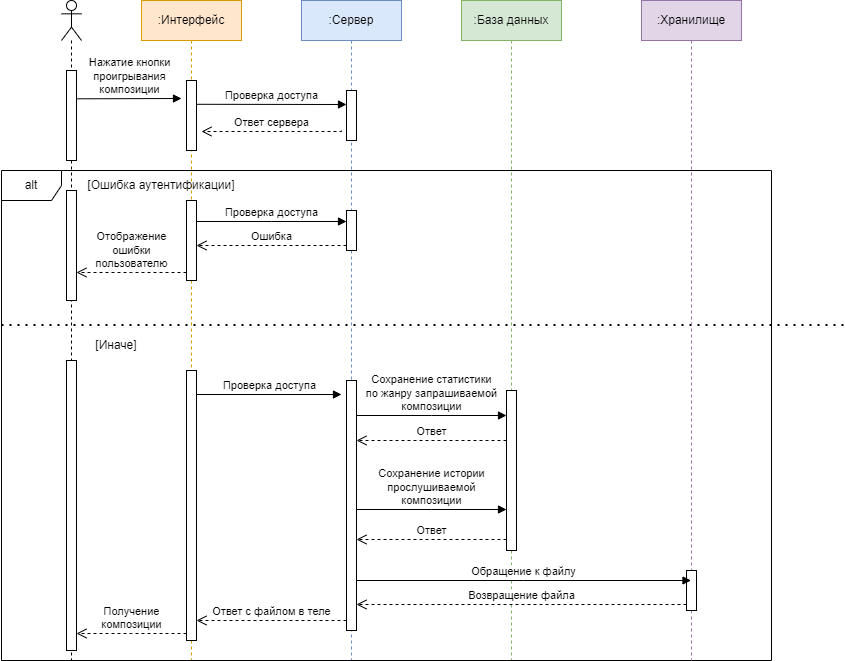

The diagram above was exported from draw.io. Its source (the exported page's mxGraphModel, read from the mxfile embedded in the PNG):
<mxGraphModel dx="5561" dy="490" grid="1" gridSize="10" guides="1" tooltips="1" connect="1" arrows="1" fold="1" page="1" pageScale="1" pageWidth="4681" pageHeight="3300" math="0" shadow="0">
  <root>
    <mxCell id="0" />
    <mxCell id="1" parent="0" />
    <mxCell id="wLG4daFTKFdwwIxtV-21-44" value="" style="shape=umlLifeline;perimeter=lifelinePerimeter;whiteSpace=wrap;html=1;container=1;dropTarget=0;collapsible=0;recursiveResize=0;outlineConnect=0;portConstraint=eastwest;newEdgeStyle={&quot;edgeStyle&quot;:&quot;elbowEdgeStyle&quot;,&quot;elbow&quot;:&quot;vertical&quot;,&quot;curved&quot;:0,&quot;rounded&quot;:0};participant=umlActor;" vertex="1" parent="1">
      <mxGeometry x="60" y="110" width="20" height="660" as="geometry" />
    </mxCell>
    <mxCell id="wLG4daFTKFdwwIxtV-21-48" value="" style="html=1;points=[];perimeter=orthogonalPerimeter;outlineConnect=0;targetShapes=umlLifeline;portConstraint=eastwest;newEdgeStyle={&quot;edgeStyle&quot;:&quot;elbowEdgeStyle&quot;,&quot;elbow&quot;:&quot;vertical&quot;,&quot;curved&quot;:0,&quot;rounded&quot;:0};" vertex="1" parent="wLG4daFTKFdwwIxtV-21-44">
      <mxGeometry x="5" y="70" width="10" height="90" as="geometry" />
    </mxCell>
    <mxCell id="wLG4daFTKFdwwIxtV-21-55" value="" style="html=1;points=[];perimeter=orthogonalPerimeter;outlineConnect=0;targetShapes=umlLifeline;portConstraint=eastwest;newEdgeStyle={&quot;edgeStyle&quot;:&quot;elbowEdgeStyle&quot;,&quot;elbow&quot;:&quot;vertical&quot;,&quot;curved&quot;:0,&quot;rounded&quot;:0};" vertex="1" parent="wLG4daFTKFdwwIxtV-21-44">
      <mxGeometry x="5" y="190" width="10" height="110" as="geometry" />
    </mxCell>
    <mxCell id="wLG4daFTKFdwwIxtV-21-71" value="" style="html=1;points=[];perimeter=orthogonalPerimeter;outlineConnect=0;targetShapes=umlLifeline;portConstraint=eastwest;newEdgeStyle={&quot;edgeStyle&quot;:&quot;elbowEdgeStyle&quot;,&quot;elbow&quot;:&quot;vertical&quot;,&quot;curved&quot;:0,&quot;rounded&quot;:0};" vertex="1" parent="wLG4daFTKFdwwIxtV-21-44">
      <mxGeometry x="5" y="360" width="10" height="290" as="geometry" />
    </mxCell>
    <mxCell id="wLG4daFTKFdwwIxtV-21-45" value=":Интерфейс" style="shape=umlLifeline;perimeter=lifelinePerimeter;whiteSpace=wrap;html=1;container=1;dropTarget=0;collapsible=0;recursiveResize=0;outlineConnect=0;portConstraint=eastwest;newEdgeStyle={&quot;edgeStyle&quot;:&quot;elbowEdgeStyle&quot;,&quot;elbow&quot;:&quot;vertical&quot;,&quot;curved&quot;:0,&quot;rounded&quot;:0};fillColor=#ffe6cc;strokeColor=#d79b00;" vertex="1" parent="1">
      <mxGeometry x="140" y="110" width="100" height="660" as="geometry" />
    </mxCell>
    <mxCell id="wLG4daFTKFdwwIxtV-21-49" value="" style="html=1;points=[];perimeter=orthogonalPerimeter;outlineConnect=0;targetShapes=umlLifeline;portConstraint=eastwest;newEdgeStyle={&quot;edgeStyle&quot;:&quot;elbowEdgeStyle&quot;,&quot;elbow&quot;:&quot;vertical&quot;,&quot;curved&quot;:0,&quot;rounded&quot;:0};" vertex="1" parent="wLG4daFTKFdwwIxtV-21-45">
      <mxGeometry x="45" y="80" width="10" height="70" as="geometry" />
    </mxCell>
    <mxCell id="wLG4daFTKFdwwIxtV-21-46" value=":Сервер" style="shape=umlLifeline;perimeter=lifelinePerimeter;whiteSpace=wrap;html=1;container=1;dropTarget=0;collapsible=0;recursiveResize=0;outlineConnect=0;portConstraint=eastwest;newEdgeStyle={&quot;edgeStyle&quot;:&quot;elbowEdgeStyle&quot;,&quot;elbow&quot;:&quot;vertical&quot;,&quot;curved&quot;:0,&quot;rounded&quot;:0};fillColor=#dae8fc;strokeColor=#6c8ebf;" vertex="1" parent="1">
      <mxGeometry x="300" y="110" width="100" height="660" as="geometry" />
    </mxCell>
    <mxCell id="wLG4daFTKFdwwIxtV-21-51" value="" style="html=1;points=[];perimeter=orthogonalPerimeter;outlineConnect=0;targetShapes=umlLifeline;portConstraint=eastwest;newEdgeStyle={&quot;edgeStyle&quot;:&quot;elbowEdgeStyle&quot;,&quot;elbow&quot;:&quot;vertical&quot;,&quot;curved&quot;:0,&quot;rounded&quot;:0};" vertex="1" parent="wLG4daFTKFdwwIxtV-21-46">
      <mxGeometry x="45" y="90" width="10" height="50" as="geometry" />
    </mxCell>
    <mxCell id="wLG4daFTKFdwwIxtV-21-60" value="" style="html=1;points=[];perimeter=orthogonalPerimeter;outlineConnect=0;targetShapes=umlLifeline;portConstraint=eastwest;newEdgeStyle={&quot;edgeStyle&quot;:&quot;elbowEdgeStyle&quot;,&quot;elbow&quot;:&quot;vertical&quot;,&quot;curved&quot;:0,&quot;rounded&quot;:0};" vertex="1" parent="wLG4daFTKFdwwIxtV-21-46">
      <mxGeometry x="45" y="210" width="10" height="40" as="geometry" />
    </mxCell>
    <mxCell id="wLG4daFTKFdwwIxtV-21-47" value=":База данных" style="shape=umlLifeline;perimeter=lifelinePerimeter;whiteSpace=wrap;html=1;container=1;dropTarget=0;collapsible=0;recursiveResize=0;outlineConnect=0;portConstraint=eastwest;newEdgeStyle={&quot;edgeStyle&quot;:&quot;elbowEdgeStyle&quot;,&quot;elbow&quot;:&quot;vertical&quot;,&quot;curved&quot;:0,&quot;rounded&quot;:0};fillColor=#d5e8d4;strokeColor=#82b366;" vertex="1" parent="1">
      <mxGeometry x="460" y="110" width="100" height="660" as="geometry" />
    </mxCell>
    <mxCell id="wLG4daFTKFdwwIxtV-21-50" value="Нажатие кнопки &lt;br&gt;проигрывания &lt;br&gt;композиции" style="html=1;verticalAlign=bottom;endArrow=block;edgeStyle=elbowEdgeStyle;elbow=vertical;curved=0;rounded=0;" edge="1" parent="1">
      <mxGeometry width="80" relative="1" as="geometry">
        <mxPoint x="75" y="208.31034482758628" as="sourcePoint" />
        <mxPoint x="180" y="208" as="targetPoint" />
      </mxGeometry>
    </mxCell>
    <mxCell id="wLG4daFTKFdwwIxtV-21-52" value="Проверка доступа" style="html=1;verticalAlign=bottom;endArrow=block;edgeStyle=elbowEdgeStyle;elbow=vertical;curved=0;rounded=0;" edge="1" parent="1">
      <mxGeometry width="80" relative="1" as="geometry">
        <mxPoint x="194.9999999999999" y="213.79310344827593" as="sourcePoint" />
        <mxPoint x="344.9999999999999" y="213.79310344827593" as="targetPoint" />
      </mxGeometry>
    </mxCell>
    <mxCell id="wLG4daFTKFdwwIxtV-21-53" value="Ответ сервера" style="html=1;verticalAlign=bottom;endArrow=open;dashed=1;endSize=8;edgeStyle=elbowEdgeStyle;elbow=vertical;curved=0;rounded=0;" edge="1" parent="1">
      <mxGeometry x="0.0019" relative="1" as="geometry">
        <mxPoint x="340" y="240" as="sourcePoint" />
        <mxPoint x="200" y="241" as="targetPoint" />
        <mxPoint as="offset" />
      </mxGeometry>
    </mxCell>
    <mxCell id="wLG4daFTKFdwwIxtV-21-54" value="alt" style="shape=umlFrame;whiteSpace=wrap;html=1;pointerEvents=0;" vertex="1" parent="1">
      <mxGeometry y="280" width="770" height="490" as="geometry" />
    </mxCell>
    <mxCell id="wLG4daFTKFdwwIxtV-21-56" value="" style="html=1;points=[];perimeter=orthogonalPerimeter;outlineConnect=0;targetShapes=umlLifeline;portConstraint=eastwest;newEdgeStyle={&quot;edgeStyle&quot;:&quot;elbowEdgeStyle&quot;,&quot;elbow&quot;:&quot;vertical&quot;,&quot;curved&quot;:0,&quot;rounded&quot;:0};" vertex="1" parent="1">
      <mxGeometry x="185" y="310" width="10" height="80" as="geometry" />
    </mxCell>
    <mxCell id="wLG4daFTKFdwwIxtV-21-61" value="Проверка доступа" style="html=1;verticalAlign=bottom;endArrow=block;edgeStyle=elbowEdgeStyle;elbow=vertical;curved=0;rounded=0;" edge="1" parent="1">
      <mxGeometry width="80" relative="1" as="geometry">
        <mxPoint x="195" y="331" as="sourcePoint" />
        <mxPoint x="345" y="331" as="targetPoint" />
      </mxGeometry>
    </mxCell>
    <mxCell id="wLG4daFTKFdwwIxtV-21-62" value="Ошибка" style="html=1;verticalAlign=bottom;endArrow=open;dashed=1;endSize=8;edgeStyle=elbowEdgeStyle;elbow=vertical;curved=0;rounded=0;" edge="1" parent="1">
      <mxGeometry relative="1" as="geometry">
        <mxPoint x="345" y="355" as="sourcePoint" />
        <mxPoint x="195" y="355" as="targetPoint" />
      </mxGeometry>
    </mxCell>
    <mxCell id="wLG4daFTKFdwwIxtV-21-63" value="Отображение&lt;br&gt;ошибки&lt;br&gt;пользователю" style="html=1;verticalAlign=bottom;endArrow=open;dashed=1;endSize=8;edgeStyle=elbowEdgeStyle;elbow=vertical;curved=0;rounded=0;" edge="1" parent="1">
      <mxGeometry relative="1" as="geometry">
        <mxPoint x="185" y="382" as="sourcePoint" />
        <mxPoint x="75" y="382" as="targetPoint" />
      </mxGeometry>
    </mxCell>
    <mxCell id="wLG4daFTKFdwwIxtV-21-64" value="[Ошибка аутентификации]" style="text;html=1;strokeColor=none;fillColor=none;align=center;verticalAlign=middle;whiteSpace=wrap;rounded=0;" vertex="1" parent="1">
      <mxGeometry x="80" y="280" width="160" height="30" as="geometry" />
    </mxCell>
    <mxCell id="wLG4daFTKFdwwIxtV-21-67" value="" style="endArrow=none;dashed=1;html=1;dashPattern=1 3;strokeWidth=2;rounded=0;" edge="1" parent="1">
      <mxGeometry width="50" height="50" relative="1" as="geometry">
        <mxPoint y="434.5" as="sourcePoint" />
        <mxPoint x="842" y="434.5" as="targetPoint" />
      </mxGeometry>
    </mxCell>
    <mxCell id="wLG4daFTKFdwwIxtV-21-70" value="[Иначе]" style="text;html=1;strokeColor=none;fillColor=none;align=center;verticalAlign=middle;whiteSpace=wrap;rounded=0;" vertex="1" parent="1">
      <mxGeometry x="90" y="440" width="50" height="30" as="geometry" />
    </mxCell>
    <mxCell id="wLG4daFTKFdwwIxtV-21-72" value="" style="html=1;points=[];perimeter=orthogonalPerimeter;outlineConnect=0;targetShapes=umlLifeline;portConstraint=eastwest;newEdgeStyle={&quot;edgeStyle&quot;:&quot;elbowEdgeStyle&quot;,&quot;elbow&quot;:&quot;vertical&quot;,&quot;curved&quot;:0,&quot;rounded&quot;:0};" vertex="1" parent="1">
      <mxGeometry x="185" y="480" width="10" height="270" as="geometry" />
    </mxCell>
    <mxCell id="wLG4daFTKFdwwIxtV-21-73" value="" style="html=1;points=[];perimeter=orthogonalPerimeter;outlineConnect=0;targetShapes=umlLifeline;portConstraint=eastwest;newEdgeStyle={&quot;edgeStyle&quot;:&quot;elbowEdgeStyle&quot;,&quot;elbow&quot;:&quot;vertical&quot;,&quot;curved&quot;:0,&quot;rounded&quot;:0};" vertex="1" parent="1">
      <mxGeometry x="345" y="490" width="10" height="120" as="geometry" />
    </mxCell>
    <mxCell id="wLG4daFTKFdwwIxtV-21-74" value="" style="html=1;points=[];perimeter=orthogonalPerimeter;outlineConnect=0;targetShapes=umlLifeline;portConstraint=eastwest;newEdgeStyle={&quot;edgeStyle&quot;:&quot;elbowEdgeStyle&quot;,&quot;elbow&quot;:&quot;vertical&quot;,&quot;curved&quot;:0,&quot;rounded&quot;:0};" vertex="1" parent="1">
      <mxGeometry x="505" y="500" width="10" height="160" as="geometry" />
    </mxCell>
    <mxCell id="wLG4daFTKFdwwIxtV-21-75" value="Проверка доступа" style="html=1;verticalAlign=bottom;endArrow=block;edgeStyle=elbowEdgeStyle;elbow=vertical;curved=0;rounded=0;" edge="1" parent="1">
      <mxGeometry width="80" relative="1" as="geometry">
        <mxPoint x="195" y="504" as="sourcePoint" />
        <mxPoint x="340" y="504" as="targetPoint" />
      </mxGeometry>
    </mxCell>
    <mxCell id="wLG4daFTKFdwwIxtV-21-76" value="" style="html=1;points=[];perimeter=orthogonalPerimeter;outlineConnect=0;targetShapes=umlLifeline;portConstraint=eastwest;newEdgeStyle={&quot;edgeStyle&quot;:&quot;elbowEdgeStyle&quot;,&quot;elbow&quot;:&quot;vertical&quot;,&quot;curved&quot;:0,&quot;rounded&quot;:0};" vertex="1" parent="1">
      <mxGeometry x="345" y="490" width="10" height="250" as="geometry" />
    </mxCell>
    <mxCell id="wLG4daFTKFdwwIxtV-21-78" value="Сохранение статистики&lt;br&gt;по жанру запрашиваемой&lt;br&gt;композиции" style="html=1;verticalAlign=bottom;endArrow=block;edgeStyle=elbowEdgeStyle;elbow=vertical;curved=0;rounded=0;" edge="1" parent="1">
      <mxGeometry width="80" relative="1" as="geometry">
        <mxPoint x="355" y="525" as="sourcePoint" />
        <mxPoint x="505" y="525" as="targetPoint" />
      </mxGeometry>
    </mxCell>
    <mxCell id="wLG4daFTKFdwwIxtV-21-79" value="Ответ" style="html=1;verticalAlign=bottom;endArrow=open;dashed=1;endSize=8;edgeStyle=elbowEdgeStyle;elbow=vertical;curved=0;rounded=0;" edge="1" parent="1">
      <mxGeometry relative="1" as="geometry">
        <mxPoint x="505" y="550" as="sourcePoint" />
        <mxPoint x="355" y="550" as="targetPoint" />
      </mxGeometry>
    </mxCell>
    <mxCell id="wLG4daFTKFdwwIxtV-21-80" value="Сохранение истории&lt;br&gt;прослушиваемой&lt;br&gt;композиции" style="html=1;verticalAlign=bottom;endArrow=block;edgeStyle=elbowEdgeStyle;elbow=vertical;curved=0;rounded=0;" edge="1" parent="1">
      <mxGeometry width="80" relative="1" as="geometry">
        <mxPoint x="355" y="619" as="sourcePoint" />
        <mxPoint x="505" y="619" as="targetPoint" />
      </mxGeometry>
    </mxCell>
    <mxCell id="wLG4daFTKFdwwIxtV-21-81" value=":Хранилище" style="shape=umlLifeline;perimeter=lifelinePerimeter;whiteSpace=wrap;html=1;container=1;dropTarget=0;collapsible=0;recursiveResize=0;outlineConnect=0;portConstraint=eastwest;newEdgeStyle={&quot;edgeStyle&quot;:&quot;elbowEdgeStyle&quot;,&quot;elbow&quot;:&quot;vertical&quot;,&quot;curved&quot;:0,&quot;rounded&quot;:0};fillColor=#e1d5e7;strokeColor=#9673a6;" vertex="1" parent="1">
      <mxGeometry x="640" y="110" width="100" height="660" as="geometry" />
    </mxCell>
    <mxCell id="wLG4daFTKFdwwIxtV-21-83" value="" style="html=1;points=[];perimeter=orthogonalPerimeter;outlineConnect=0;targetShapes=umlLifeline;portConstraint=eastwest;newEdgeStyle={&quot;edgeStyle&quot;:&quot;elbowEdgeStyle&quot;,&quot;elbow&quot;:&quot;vertical&quot;,&quot;curved&quot;:0,&quot;rounded&quot;:0};" vertex="1" parent="wLG4daFTKFdwwIxtV-21-81">
      <mxGeometry x="45" y="570" width="10" height="40" as="geometry" />
    </mxCell>
    <mxCell id="wLG4daFTKFdwwIxtV-21-82" value="Ответ" style="html=1;verticalAlign=bottom;endArrow=open;dashed=1;endSize=8;edgeStyle=elbowEdgeStyle;elbow=vertical;curved=0;rounded=0;" edge="1" parent="1">
      <mxGeometry relative="1" as="geometry">
        <mxPoint x="505" y="649" as="sourcePoint" />
        <mxPoint x="355" y="649" as="targetPoint" />
      </mxGeometry>
    </mxCell>
    <mxCell id="wLG4daFTKFdwwIxtV-21-84" value="Обращение к файлу" style="html=1;verticalAlign=bottom;endArrow=block;edgeStyle=elbowEdgeStyle;elbow=vertical;curved=0;rounded=0;" edge="1" parent="1">
      <mxGeometry width="80" relative="1" as="geometry">
        <mxPoint x="355" y="690" as="sourcePoint" />
        <mxPoint x="689.5" y="690" as="targetPoint" />
      </mxGeometry>
    </mxCell>
    <mxCell id="wLG4daFTKFdwwIxtV-21-85" value="Возвращение файла" style="html=1;verticalAlign=bottom;endArrow=open;dashed=1;endSize=8;edgeStyle=elbowEdgeStyle;elbow=vertical;curved=0;rounded=0;" edge="1" parent="1">
      <mxGeometry relative="1" as="geometry">
        <mxPoint x="685" y="714" as="sourcePoint" />
        <mxPoint x="355" y="714" as="targetPoint" />
      </mxGeometry>
    </mxCell>
    <mxCell id="wLG4daFTKFdwwIxtV-21-86" value="Ответ с файлом в теле" style="html=1;verticalAlign=bottom;endArrow=open;dashed=1;endSize=8;edgeStyle=elbowEdgeStyle;elbow=vertical;curved=0;rounded=0;" edge="1" parent="1">
      <mxGeometry relative="1" as="geometry">
        <mxPoint x="345" y="730" as="sourcePoint" />
        <mxPoint x="195" y="730" as="targetPoint" />
      </mxGeometry>
    </mxCell>
    <mxCell id="wLG4daFTKFdwwIxtV-21-87" value="Получение&lt;br&gt;композиции" style="html=1;verticalAlign=bottom;endArrow=open;dashed=1;endSize=8;edgeStyle=elbowEdgeStyle;elbow=vertical;curved=0;rounded=0;" edge="1" parent="1">
      <mxGeometry relative="1" as="geometry">
        <mxPoint x="185" y="743" as="sourcePoint" />
        <mxPoint x="75" y="743" as="targetPoint" />
      </mxGeometry>
    </mxCell>
  </root>
</mxGraphModel>